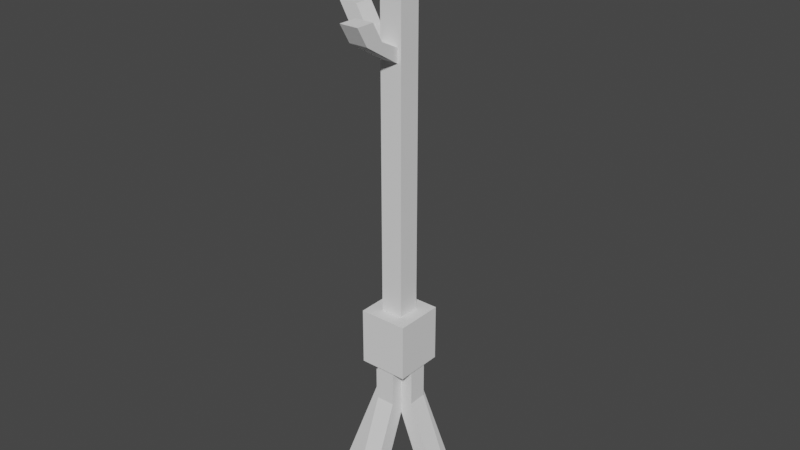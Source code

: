 # Source: Cabide2.blend  (saved by Blender 2.91.10; exported with 4.5.12 LTS)
import bpy
from mathutils import Matrix  # noqa: F401  (used for matrix-valued properties, if any)

bpy.ops.wm.read_factory_settings(use_empty=True)
scene = bpy.context.scene
scene.name = 'Scene'

# ---- collections
col_collection = bpy.data.collections.new('Collection'); scene.collection.children.link(col_collection)

# ---- world
world_world = bpy.data.worlds.new('World'); scene.world = world_world
world_world.use_nodes = True; world_world.node_tree.nodes.clear()
_N = world_world.node_tree.nodes; _L = world_world.node_tree.links
n0 = _N.new('ShaderNodeOutputWorld'); n0.name = 'World Output'; n0.location = (300, 300)
n1 = _N.new('ShaderNodeBackground'); n1.name = 'Background'; n1.location = (10, 300)
n1.inputs[0].default_value = (0.05088, 0.05088, 0.05088, 1.0)
_L.new(n1.outputs[0], n0.inputs[0])
n0.is_active_output = True
world_world.color = (0.05088, 0.05088, 0.05088)
world_world.use_sun_shadow = False
world_world.sun_shadow_jitter_overblur = 0.0

# ---- meshes
me_cube_001 = bpy.data.meshes.new('Cube.001')
me_cube_001.from_pydata([(-0.06, -0.06, 1.1), (-0.06, -0.06, 3.0), (-0.06, 0.06, 1.1), (-0.06, 0.06, 3.0), (0.06, -0.06, 1.1), (0.06, -0.06, 3.0), (0.06, 0.06, 1.1), (0.06, 0.06, 3.0), (-0.13, -0.13, 1.1), (-0.13, 0.13, 1.1), (0.13, -0.13, 1.1), (0.13, 0.13, 1.1), (-0.13, -0.13, 0.8), (-0.13, 0.13, 0.8), (0.13, -0.13, 0.8), (0.13, 0.13, 0.8), (-0.35, -0.05, -0.0001571), (-0.1134, -0.05, 0.6024), (-0.35, 0.05, -0.0001571), (-0.1134, 0.05, 0.6024), (-0.25, -0.05, -0.0001571), (-0.01343, -0.05, 0.6024), (-0.25, 0.05, -0.0001571), (-0.01343, 0.05, 0.6024), (-0.1134, -0.05, 0.9024), (-0.1134, 0.05, 0.9024), (-0.01343, -0.05, 0.9024), (-0.01343, 0.05, 0.9024), (0.3576, 0.05, -0.0001571), (0.121, 0.05, 0.6024), (0.3576, -0.05, -0.0001571), (0.121, -0.05, 0.6024), (0.2576, 0.05, -0.0001571), (0.02102, 0.05, 0.6024), (0.2576, -0.05, -0.0001571), (0.02102, -0.05, 0.6024), (0.121, 0.05, 0.9024), (0.121, -0.05, 0.9024), (0.02102, 0.05, 0.9024), (0.02102, -0.05, 0.9024), (0.0538, -0.3538, -0.000157), (0.0538, -0.1172, 0.6024), (-0.0462, -0.3538, -0.000157), (-0.0462, -0.1172, 0.6024), (0.0538, -0.2538, -0.000157), (0.0538, -0.01722, 0.6024), (-0.0462, -0.2538, -0.000157), (-0.0462, -0.01722, 0.6024), (0.0538, -0.1172, 0.9024), (-0.0462, -0.1172, 0.9024), (0.0538, -0.01722, 0.9024), (-0.0462, -0.01722, 0.9024), (-0.0462, 0.3538, -0.000157), (-0.0462, 0.1172, 0.6024), (0.0538, 0.3538, -0.000157), (0.0538, 0.1172, 0.6024), (-0.0462, 0.2538, -0.000157), (-0.0462, 0.01722, 0.6024), (0.0538, 0.2538, -0.000157), (0.0538, 0.01722, 0.6024), (-0.0462, 0.1172, 0.9024), (0.0538, 0.1172, 0.9024), (-0.0462, 0.01722, 0.9024), (0.0538, 0.01722, 0.9024), (-0.05, -0.05, 2.95), (-0.05, 0.25, 3.15), (-0.05, 0.05, 2.95), (-0.05, 0.35, 3.15), (0.05, -0.05, 2.95), (0.05, 0.25, 3.15), (0.05, 0.05, 2.95), (0.05, 0.35, 3.15), (0.05, 0.0543, 2.95), (0.05, -0.2457, 3.15), (0.05, -0.0457, 2.95), (0.05, -0.3457, 3.15), (-0.05, 0.0543, 2.95), (-0.05, -0.2457, 3.15), (-0.05, -0.0457, 2.95), (-0.05, -0.3457, 3.15), (0.05215, -0.04785, 2.95), (-0.2479, -0.04785, 3.15), (-0.04785, -0.04785, 2.95), (-0.3479, -0.04785, 3.15), (0.05215, 0.05215, 2.95), (-0.2479, 0.05215, 3.15), (-0.04785, 0.05215, 2.95), (-0.3479, 0.05215, 3.15), (-0.05215, 0.05215, 2.95), (0.2479, 0.05215, 3.15), (0.04785, 0.05215, 2.95), (0.3479, 0.05215, 3.15), (-0.05215, -0.04785, 2.95), (0.2479, -0.04785, 3.15), (0.04785, -0.04785, 2.95), (0.3479, -0.04785, 3.15), (0.05215, -0.04785, 2.439), (-0.2126, -0.04785, 2.639), (-0.04785, -0.04785, 2.413), (-0.3126, -0.04785, 2.639), (0.05215, 0.05215, 2.439), (-0.2126, 0.05215, 2.639), (-0.04785, 0.05215, 2.413), (-0.3126, 0.05215, 2.639), (-0.1532, -0.04785, 2.539), (-0.2532, -0.04785, 2.539), (-0.2532, 0.05215, 2.539), (-0.1532, 0.05215, 2.539), (0.04025, 0.03994, 2.439), (0.04215, -0.2248, 2.639), (0.04097, -0.06006, 2.413), (0.04287, -0.3248, 2.639), (-0.05974, 0.03922, 2.439), (-0.05785, -0.2255, 2.639), (-0.05903, -0.06078, 2.413), (-0.05713, -0.3255, 2.639), (0.04173, -0.1654, 2.539), (0.04244, -0.2654, 2.539), (-0.05755, -0.2661, 2.539), (-0.05827, -0.1661, 2.539)], [], [(0, 1, 3, 2), (2, 3, 7, 6), (6, 7, 5, 4), (4, 5, 1, 0), (6, 4, 10, 11), (7, 3, 1, 5), (11, 10, 14, 15), (4, 0, 8, 10), (2, 6, 11, 9), (0, 2, 9, 8), (13, 15, 14, 12), (8, 9, 13, 12), (10, 8, 12, 14), (9, 11, 15, 13), (16, 17, 19, 18), (18, 19, 23, 22), (22, 23, 21, 20), (20, 21, 17, 16), (18, 22, 20, 16), (17, 21, 26, 24), (27, 25, 24, 26), (23, 19, 25, 27), (21, 23, 27, 26), (19, 17, 24, 25), (28, 29, 31, 30), (30, 31, 35, 34), (34, 35, 33, 32), (32, 33, 29, 28), (30, 34, 32, 28), (29, 33, 38, 36), (39, 37, 36, 38), (35, 31, 37, 39), (33, 35, 39, 38), (31, 29, 36, 37), (40, 41, 43, 42), (42, 43, 47, 46), (46, 47, 45, 44), (44, 45, 41, 40), (42, 46, 44, 40), (41, 45, 50, 48), (51, 49, 48, 50), (47, 43, 49, 51), (45, 47, 51, 50), (43, 41, 48, 49), (52, 53, 55, 54), (54, 55, 59, 58), (58, 59, 57, 56), (56, 57, 53, 52), (54, 58, 56, 52), (53, 57, 62, 60), (63, 61, 60, 62), (59, 55, 61, 63), (57, 59, 63, 62), (55, 53, 60, 61), (64, 65, 67, 66), (66, 67, 71, 70), (70, 71, 69, 68), (68, 69, 65, 64), (66, 70, 68, 64), (71, 67, 65, 69), (72, 73, 75, 74), (74, 75, 79, 78), (78, 79, 77, 76), (76, 77, 73, 72), (74, 78, 76, 72), (79, 75, 73, 77), (80, 81, 83, 82), (82, 83, 87, 86), (86, 87, 85, 84), (84, 85, 81, 80), (82, 86, 84, 80), (87, 83, 81, 85), (88, 89, 91, 90), (90, 91, 95, 94), (94, 95, 93, 92), (92, 93, 89, 88), (90, 94, 92, 88), (95, 91, 89, 93), (104, 97, 99, 105), (105, 99, 103, 106), (106, 103, 101, 107), (107, 101, 97, 104), (98, 102, 100, 96), (103, 99, 97, 101), (100, 107, 104, 96), (102, 106, 107, 100), (98, 105, 106, 102), (96, 104, 105, 98), (116, 109, 111, 117), (117, 111, 115, 118), (118, 115, 113, 119), (119, 113, 109, 116), (110, 114, 112, 108), (115, 111, 109, 113), (112, 119, 116, 108), (114, 118, 119, 112), (110, 117, 118, 114), (108, 116, 117, 110)])
_uv = me_cube_001.uv_layers.new(name='UVMap')
_uv.uv.foreach_set('vector', [0.375, 0.0, 0.625, 0.0, 0.625, 0.25, 0.375, 0.25, 0.375, 0.25, 0.625, 0.25, 0.625, 0.5, 0.375, 0.5, 0.375, 0.5, 0.625, 0.5, 0.625, 0.75, 0.375, 0.75, 0.375, 0.75, 0.625, 0.75, 0.625, 1.0, 0.375, 1.0, 0.375, 0.5, 0.375, 0.75, 0.375, 0.75, 0.375, 0.5, 0.625, 0.5, 0.875, 0.5, 0.875, 0.75, 0.625, 0.75, 0.375, 0.5, 0.375, 0.75, 0.375, 0.75, 0.375, 0.5, 0.375, 0.75, 0.375, 1.0, 0.375, 1.0, 0.375, 0.75, 0.375, 0.25, 0.375, 0.5, 0.375, 0.5, 0.375, 0.25, 0.375, 0.0, 0.375, 0.25, 0.375, 0.25, 0.375, 0.0, 0.125, 0.5, 0.375, 0.5, 0.375, 0.75, 0.125, 0.75, 0.375, 0.0, 0.375, 0.25, 0.375, 0.25, 0.375, 0.0, 0.375, 0.75, 0.375, 1.0, 0.375, 1.0, 0.375, 0.75, 0.375, 0.25, 0.375, 0.5, 0.375, 0.5, 0.375, 0.25, 0.375, 0.0, 0.625, 0.0, 0.625, 0.25, 0.375, 0.25, 0.375, 0.25, 0.625, 0.25, 0.625, 0.5, 0.375, 0.5, 0.375, 0.5, 0.625, 0.5, 0.625, 0.75, 0.375, 0.75, 0.375, 0.75, 0.625, 0.75, 0.625, 1.0, 0.375, 1.0, 0.125, 0.5, 0.375, 0.5, 0.375, 0.75, 0.125, 0.75, 0.625, 1.0, 0.625, 0.75, 0.625, 0.75, 0.625, 1.0, 0.625, 0.5, 0.875, 0.5, 0.875, 0.75, 0.625, 0.75, 0.625, 0.5, 0.625, 0.25, 0.625, 0.25, 0.625, 0.5, 0.625, 0.75, 0.625, 0.5, 0.625, 0.5, 0.625, 0.75, 0.625, 0.25, 0.625, 0.0, 0.625, 0.0, 0.625, 0.25, 0.375, 0.0, 0.625, 0.0, 0.625, 0.25, 0.375, 0.25, 0.375, 0.25, 0.625, 0.25, 0.625, 0.5, 0.375, 0.5, 0.375, 0.5, 0.625, 0.5, 0.625, 0.75, 0.375, 0.75, 0.375, 0.75, 0.625, 0.75, 0.625, 1.0, 0.375, 1.0, 0.125, 0.5, 0.375, 0.5, 0.375, 0.75, 0.125, 0.75, 0.625, 1.0, 0.625, 0.75, 0.625, 0.75, 0.625, 1.0, 0.625, 0.5, 0.875, 0.5, 0.875, 0.75, 0.625, 0.75, 0.625, 0.5, 0.625, 0.25, 0.625, 0.25, 0.625, 0.5, 0.625, 0.75, 0.625, 0.5, 0.625, 0.5, 0.625, 0.75, 0.625, 0.25, 0.625, 0.0, 0.625, 0.0, 0.625, 0.25, 0.375, 0.0, 0.625, 0.0, 0.625, 0.25, 0.375, 0.25, 0.375, 0.25, 0.625, 0.25, 0.625, 0.5, 0.375, 0.5, 0.375, 0.5, 0.625, 0.5, 0.625, 0.75, 0.375, 0.75, 0.375, 0.75, 0.625, 0.75, 0.625, 1.0, 0.375, 1.0, 0.125, 0.5, 0.375, 0.5, 0.375, 0.75, 0.125, 0.75, 0.625, 1.0, 0.625, 0.75, 0.625, 0.75, 0.625, 1.0, 0.625, 0.5, 0.875, 0.5, 0.875, 0.75, 0.625, 0.75, 0.625, 0.5, 0.625, 0.25, 0.625, 0.25, 0.625, 0.5, 0.625, 0.75, 0.625, 0.5, 0.625, 0.5, 0.625, 0.75, 0.625, 0.25, 0.625, 0.0, 0.625, 0.0, 0.625, 0.25, 0.375, 0.0, 0.625, 0.0, 0.625, 0.25, 0.375, 0.25, 0.375, 0.25, 0.625, 0.25, 0.625, 0.5, 0.375, 0.5, 0.375, 0.5, 0.625, 0.5, 0.625, 0.75, 0.375, 0.75, 0.375, 0.75, 0.625, 0.75, 0.625, 1.0, 0.375, 1.0, 0.125, 0.5, 0.375, 0.5, 0.375, 0.75, 0.125, 0.75, 0.625, 1.0, 0.625, 0.75, 0.625, 0.75, 0.625, 1.0, 0.625, 0.5, 0.875, 0.5, 0.875, 0.75, 0.625, 0.75, 0.625, 0.5, 0.625, 0.25, 0.625, 0.25, 0.625, 0.5, 0.625, 0.75, 0.625, 0.5, 0.625, 0.5, 0.625, 0.75, 0.625, 0.25, 0.625, 0.0, 0.625, 0.0, 0.625, 0.25, 0.375, 0.0, 0.625, 0.0, 0.625, 0.25, 0.375, 0.25, 0.375, 0.25, 0.625, 0.25, 0.625, 0.5, 0.375, 0.5, 0.375, 0.5, 0.625, 0.5, 0.625, 0.75, 0.375, 0.75, 0.375, 0.75, 0.625, 0.75, 0.625, 1.0, 0.375, 1.0, 0.125, 0.5, 0.375, 0.5, 0.375, 0.75, 0.125, 0.75, 0.625, 0.5, 0.875, 0.5, 0.875, 0.75, 0.625, 0.75, 0.375, 0.0, 0.625, 0.0, 0.625, 0.25, 0.375, 0.25, 0.375, 0.25, 0.625, 0.25, 0.625, 0.5, 0.375, 0.5, 0.375, 0.5, 0.625, 0.5, 0.625, 0.75, 0.375, 0.75, 0.375, 0.75, 0.625, 0.75, 0.625, 1.0, 0.375, 1.0, 0.125, 0.5, 0.375, 0.5, 0.375, 0.75, 0.125, 0.75, 0.625, 0.5, 0.875, 0.5, 0.875, 0.75, 0.625, 0.75, 0.375, 0.0, 0.625, 0.0, 0.625, 0.25, 0.375, 0.25, 0.375, 0.25, 0.625, 0.25, 0.625, 0.5, 0.375, 0.5, 0.375, 0.5, 0.625, 0.5, 0.625, 0.75, 0.375, 0.75, 0.375, 0.75, 0.625, 0.75, 0.625, 1.0, 0.375, 1.0, 0.125, 0.5, 0.375, 0.5, 0.375, 0.75, 0.125, 0.75, 0.625, 0.5, 0.875, 0.5, 0.875, 0.75, 0.625, 0.75, 0.375, 0.0, 0.625, 0.0, 0.625, 0.25, 0.375, 0.25, 0.375, 0.25, 0.625, 0.25, 0.625, 0.5, 0.375, 0.5, 0.375, 0.5, 0.625, 0.5, 0.625, 0.75, 0.375, 0.75, 0.375, 0.75, 0.625, 0.75, 0.625, 1.0, 0.375, 1.0, 0.125, 0.5, 0.375, 0.5, 0.375, 0.75, 0.125, 0.75, 0.625, 0.5, 0.875, 0.5, 0.875, 0.75, 0.625, 0.75, 0.5, 0.0, 0.625, 0.0, 0.625, 0.25, 0.5, 0.25, 0.5, 0.25, 0.625, 0.25, 0.625, 0.5, 0.5, 0.5, 0.5, 0.5, 0.625, 0.5, 0.625, 0.75, 0.5, 0.75, 0.5, 0.75, 0.625, 0.75, 0.625, 1.0, 0.5, 1.0, 0.125, 0.5, 0.375, 0.5, 0.375, 0.75, 0.125, 0.75, 0.625, 0.5, 0.875, 0.5, 0.875, 0.75, 0.625, 0.75, 0.375, 0.75, 0.5, 0.75, 0.5, 1.0, 0.375, 1.0, 0.375, 0.5, 0.5, 0.5, 0.5, 0.75, 0.375, 0.75, 0.375, 0.25, 0.5, 0.25, 0.5, 0.5, 0.375, 0.5, 0.375, 0.0, 0.5, 0.0, 0.5, 0.25, 0.375, 0.25, 0.5, 0.0, 0.625, 0.0, 0.625, 0.25, 0.5, 0.25, 0.5, 0.25, 0.625, 0.25, 0.625, 0.5, 0.5, 0.5, 0.5, 0.5, 0.625, 0.5, 0.625, 0.75, 0.5, 0.75, 0.5, 0.75, 0.625, 0.75, 0.625, 1.0, 0.5, 1.0, 0.125, 0.5, 0.375, 0.5, 0.375, 0.75, 0.125, 0.75, 0.625, 0.5, 0.875, 0.5, 0.875, 0.75, 0.625, 0.75, 0.375, 0.75, 0.5, 0.75, 0.5, 1.0, 0.375, 1.0, 0.375, 0.5, 0.5, 0.5, 0.5, 0.75, 0.375, 0.75, 0.375, 0.25, 0.5, 0.25, 0.5, 0.5, 0.375, 0.5, 0.375, 0.0, 0.5, 0.0, 0.5, 0.25, 0.375, 0.25])
me_cube_001.use_remesh_fix_poles = True
me_cube_001.use_remesh_preserve_attributes = False
me_cube_001.use_mirror_vertex_groups = False
me_cube_001.update()

# ---- objects
ob_cube = bpy.data.objects.new('Cube', me_cube_001)

# ---- transforms, parenting, visibility, modifiers, constraints
ob_cube.location = (0.0, 0.0, 0.0)
ob_cube.lineart.crease_threshold = 0.0

# ---- collection membership
col_collection.objects.link(ob_cube)

# ---- scene / render settings (as saved in the file)
scene.frame_start = 1; scene.frame_end = 250; scene.frame_set(1)
scene.render.engine = 'BLENDER_EEVEE_NEXT'
scene.cycles.use_denoising = False
scene.cycles.samples = 128
scene.cycles.sampling_pattern = 'TABULATED_SOBOL'
scene.cycles.use_adaptive_sampling = False
scene.cycles.use_light_tree = False
scene.view_settings.view_transform = 'Filmic'
bpy.context.view_layer.update()

# ---- added for rendering (the .blend has no active camera and no usable light): camera, sun
cam_auto = bpy.data.cameras.new('AutoCamera')
cam_auto.lens = 50.0
cam_auto.sensor_width = 36.0
cam_auto.clip_end = 1000.0
ob_auto_camera = bpy.data.objects.new('AutoCamera', cam_auto)
scene.collection.objects.link(ob_auto_camera)
ob_auto_camera.location = (3.06192, -3.66975, 4.02142)
ob_auto_camera.rotation_euler = (1.09748, -7.21219e-08, 0.694738)
scene.camera = ob_auto_camera
light_auto_sun = bpy.data.lights.new('AutoSun', 'SUN')
light_auto_sun.energy = 3.0
light_auto_sun.angle = 0.0523599
ob_auto_sun = bpy.data.objects.new('AutoSun', light_auto_sun)
scene.collection.objects.link(ob_auto_sun)
ob_auto_sun.rotation_euler = (0.872665, 0.174533, 0.523599)
bpy.context.view_layer.update()
